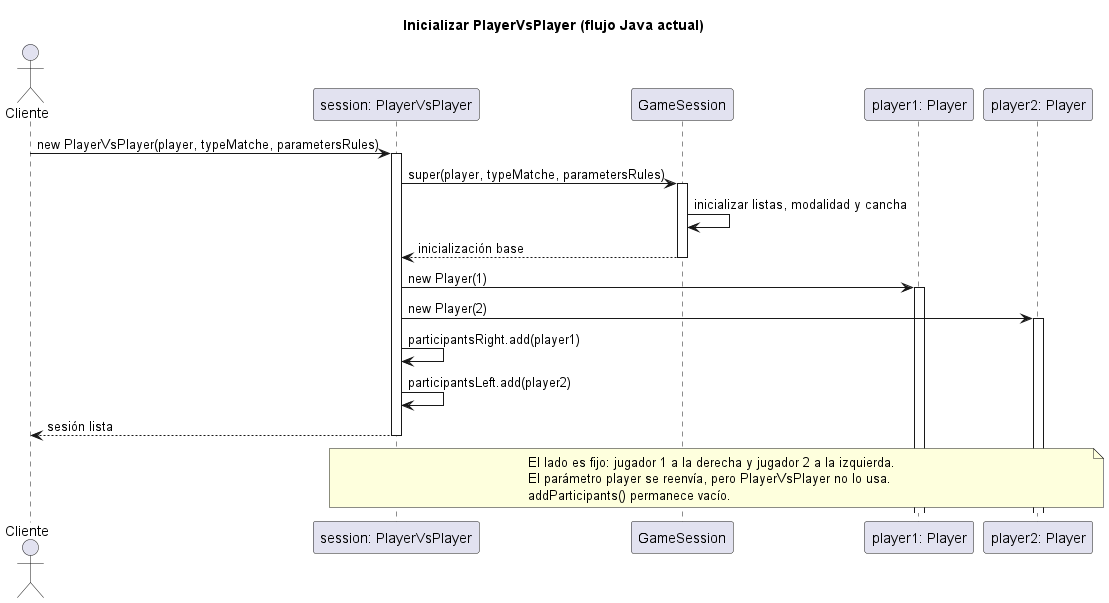

The diagram above was rendered by PlantUML. Its source (embedded in the PNG):
@startuml
title Inicializar PlayerVsPlayer (flujo Java actual)
actor Cliente
participant "session: PlayerVsPlayer" as S
participant "GameSession" as Base
participant "player1: Player" as P1
participant "player2: Player" as P2

Cliente -> S ++: new PlayerVsPlayer(player, typeMatche, parametersRules)
S -> Base ++: super(player, typeMatche, parametersRules)
Base -> Base: inicializar listas, modalidad y cancha
Base --> S --: inicialización base
S -> P1 ++: new Player(1)
S -> P2 ++: new Player(2)
S -> S: participantsRight.add(player1)
S -> S: participantsLeft.add(player2)
S --> Cliente --: sesión lista
note over S,P2
  El lado es fijo: jugador 1 a la derecha y jugador 2 a la izquierda.
  El parámetro player se reenvía, pero PlayerVsPlayer no lo usa.
  addParticipants() permanece vacío.
end note
@enduml